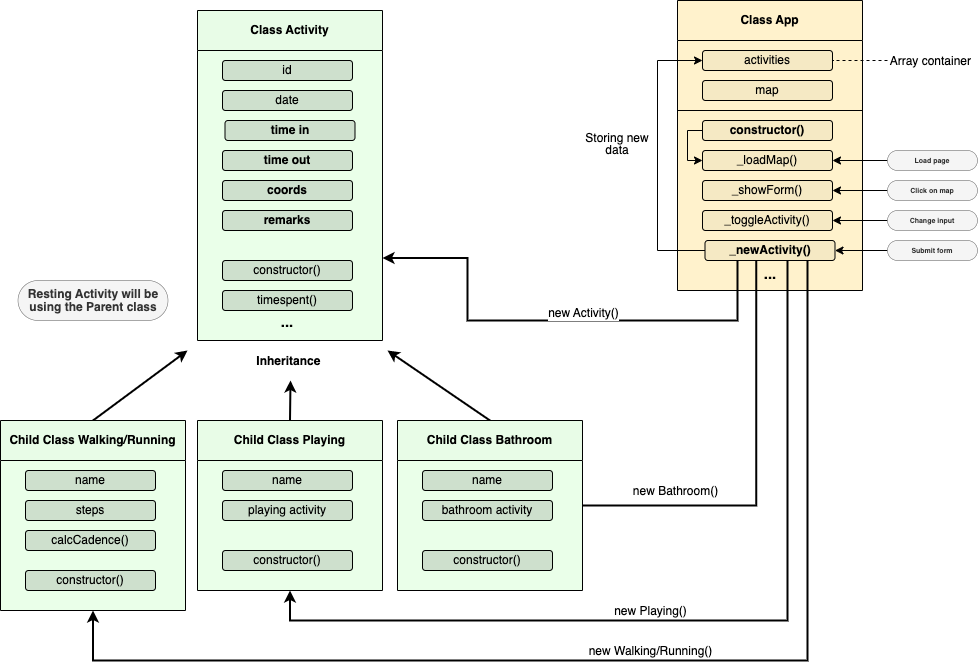

The diagram above was exported from draw.io. Its source (the exported page's mxGraphModel, read from the mxfile embedded in the PNG):
<mxGraphModel dx="1050" dy="683" grid="1" gridSize="10" guides="1" tooltips="1" connect="1" arrows="1" fold="1" page="1" pageScale="1" pageWidth="850" pageHeight="1100" math="0" shadow="0">
  <root>
    <mxCell id="0" />
    <mxCell id="1" parent="0" />
    <mxCell id="cAoCI0510DSQHPywyCOR-6" value="Class Activity" style="swimlane;whiteSpace=wrap;html=1;fillColor=#E8FCE7;strokeColor=#000000;startSize=40;gradientColor=none;swimlaneLine=1;swimlaneFillColor=#EAFFE9;" parent="1" vertex="1">
      <mxGeometry x="250" y="150" width="185" height="330" as="geometry" />
    </mxCell>
    <mxCell id="D58U7HcOl8l0I9ofNbEj-1" value="id" style="rounded=1;whiteSpace=wrap;html=1;strokeColor=#000000;fillColor=#CEE0CD;strokeWidth=1;" parent="cAoCI0510DSQHPywyCOR-6" vertex="1">
      <mxGeometry x="25" y="50" width="130" height="20" as="geometry" />
    </mxCell>
    <mxCell id="D58U7HcOl8l0I9ofNbEj-4" value="coords" style="rounded=1;whiteSpace=wrap;html=1;strokeColor=#000000;fillColor=#CEE0CD;strokeWidth=1;fontStyle=1" parent="cAoCI0510DSQHPywyCOR-6" vertex="1">
      <mxGeometry x="25" y="170" width="130" height="20" as="geometry" />
    </mxCell>
    <mxCell id="D58U7HcOl8l0I9ofNbEj-5" value="date" style="rounded=1;whiteSpace=wrap;html=1;strokeColor=#000000;fillColor=#CEE0CD;strokeWidth=1;" parent="cAoCI0510DSQHPywyCOR-6" vertex="1">
      <mxGeometry x="25" y="80" width="130" height="20" as="geometry" />
    </mxCell>
    <mxCell id="D58U7HcOl8l0I9ofNbEj-3" value="time out" style="rounded=1;whiteSpace=wrap;html=1;strokeColor=#000000;fillColor=#CEE0CD;strokeWidth=1;fontStyle=1" parent="cAoCI0510DSQHPywyCOR-6" vertex="1">
      <mxGeometry x="25" y="140" width="130" height="20" as="geometry" />
    </mxCell>
    <mxCell id="D58U7HcOl8l0I9ofNbEj-2" value="time in" style="rounded=1;whiteSpace=wrap;html=1;strokeColor=#000000;fillColor=#CEE0CD;strokeWidth=1;fontStyle=1" parent="cAoCI0510DSQHPywyCOR-6" vertex="1">
      <mxGeometry x="27.5" y="110" width="130" height="20" as="geometry" />
    </mxCell>
    <mxCell id="D58U7HcOl8l0I9ofNbEj-8" value="&lt;span style=&quot;font-weight: normal;&quot;&gt;constructor()&lt;/span&gt;" style="rounded=1;whiteSpace=wrap;html=1;strokeColor=#000000;fillColor=#CEE0CD;strokeWidth=1;fontStyle=1" parent="cAoCI0510DSQHPywyCOR-6" vertex="1">
      <mxGeometry x="25" y="250" width="130" height="20" as="geometry" />
    </mxCell>
    <mxCell id="D58U7HcOl8l0I9ofNbEj-39" value="remarks" style="rounded=1;whiteSpace=wrap;html=1;strokeColor=#000000;fillColor=#CEE0CD;strokeWidth=1;fontStyle=1" parent="cAoCI0510DSQHPywyCOR-6" vertex="1">
      <mxGeometry x="25" y="200" width="130" height="20" as="geometry" />
    </mxCell>
    <mxCell id="D58U7HcOl8l0I9ofNbEj-6" value="timespent()" style="rounded=1;whiteSpace=wrap;html=1;strokeColor=#000000;fillColor=#CEE0CD;strokeWidth=1;fontStyle=0" parent="cAoCI0510DSQHPywyCOR-6" vertex="1">
      <mxGeometry x="25" y="280" width="130" height="20" as="geometry" />
    </mxCell>
    <mxCell id="fVAuJRDm_-f9EUYe4lIn-12" value="&lt;p style=&quot;line-height: 0%;&quot;&gt;&lt;font size=&quot;1&quot; style=&quot;&quot;&gt;&lt;b style=&quot;font-size: 15px;&quot;&gt;...&lt;/b&gt;&lt;/font&gt;&lt;/p&gt;" style="text;html=1;strokeColor=none;fillColor=none;align=center;verticalAlign=middle;whiteSpace=wrap;rounded=0;glass=1;fontSize=12;" parent="cAoCI0510DSQHPywyCOR-6" vertex="1">
      <mxGeometry x="75" y="304" width="30" height="15" as="geometry" />
    </mxCell>
    <mxCell id="D58U7HcOl8l0I9ofNbEj-25" style="edgeStyle=none;rounded=0;orthogonalLoop=1;jettySize=auto;html=1;exitX=0;exitY=0.5;exitDx=0;exitDy=0;endArrow=none;endFill=0;entryX=1;entryY=0.5;entryDx=0;entryDy=0;" parent="1" source="D58U7HcOl8l0I9ofNbEj-15" target="D58U7HcOl8l0I9ofNbEj-15" edge="1">
      <mxGeometry relative="1" as="geometry">
        <mxPoint x="480" y="644.955223880597" as="targetPoint" />
      </mxGeometry>
    </mxCell>
    <mxCell id="fVAuJRDm_-f9EUYe4lIn-5" style="edgeStyle=none;rounded=0;orthogonalLoop=1;jettySize=auto;html=1;exitX=0.5;exitY=0;exitDx=0;exitDy=0;strokeWidth=2;fontSize=12;" parent="1" source="D58U7HcOl8l0I9ofNbEj-15" edge="1">
      <mxGeometry relative="1" as="geometry">
        <mxPoint x="440" y="490" as="targetPoint" />
      </mxGeometry>
    </mxCell>
    <mxCell id="D58U7HcOl8l0I9ofNbEj-15" value="Child Class Bathroom" style="swimlane;whiteSpace=wrap;html=1;fillColor=#E8FCE7;strokeColor=#000000;startSize=40;gradientColor=none;swimlaneLine=1;swimlaneFillColor=#EAFFE9;" parent="1" vertex="1">
      <mxGeometry x="450" y="560" width="185" height="170" as="geometry" />
    </mxCell>
    <mxCell id="D58U7HcOl8l0I9ofNbEj-16" value="name" style="rounded=1;whiteSpace=wrap;html=1;strokeColor=#000000;fillColor=#CEE0CD;strokeWidth=1;" parent="D58U7HcOl8l0I9ofNbEj-15" vertex="1">
      <mxGeometry x="25" y="50" width="130" height="20" as="geometry" />
    </mxCell>
    <mxCell id="D58U7HcOl8l0I9ofNbEj-18" value="bathroom activity" style="rounded=1;whiteSpace=wrap;html=1;strokeColor=#000000;fillColor=#CEE0CD;strokeWidth=1;" parent="D58U7HcOl8l0I9ofNbEj-15" vertex="1">
      <mxGeometry x="25" y="80" width="130" height="20" as="geometry" />
    </mxCell>
    <mxCell id="D58U7HcOl8l0I9ofNbEj-22" value="&lt;span style=&quot;font-weight: normal;&quot;&gt;constructor()&lt;/span&gt;" style="rounded=1;whiteSpace=wrap;html=1;strokeColor=#000000;fillColor=#CEE0CD;strokeWidth=1;fontStyle=1" parent="D58U7HcOl8l0I9ofNbEj-15" vertex="1">
      <mxGeometry x="25" y="130" width="130" height="20" as="geometry" />
    </mxCell>
    <mxCell id="fVAuJRDm_-f9EUYe4lIn-3" style="rounded=0;orthogonalLoop=1;jettySize=auto;html=1;exitX=0.5;exitY=0;exitDx=0;exitDy=0;fontSize=12;strokeWidth=2;" parent="1" source="D58U7HcOl8l0I9ofNbEj-28" edge="1">
      <mxGeometry relative="1" as="geometry">
        <mxPoint x="240" y="490" as="targetPoint" />
      </mxGeometry>
    </mxCell>
    <mxCell id="D58U7HcOl8l0I9ofNbEj-28" value="Child Class Walking/Running" style="swimlane;whiteSpace=wrap;html=1;fillColor=#E8FCE7;strokeColor=#000000;startSize=40;gradientColor=none;swimlaneLine=1;swimlaneFillColor=#EAFFE9;" parent="1" vertex="1">
      <mxGeometry x="53" y="560" width="185" height="190" as="geometry" />
    </mxCell>
    <mxCell id="D58U7HcOl8l0I9ofNbEj-29" value="name" style="rounded=1;whiteSpace=wrap;html=1;strokeColor=#000000;fillColor=#CEE0CD;strokeWidth=1;" parent="D58U7HcOl8l0I9ofNbEj-28" vertex="1">
      <mxGeometry x="25" y="50" width="130" height="20" as="geometry" />
    </mxCell>
    <mxCell id="D58U7HcOl8l0I9ofNbEj-30" value="steps" style="rounded=1;whiteSpace=wrap;html=1;strokeColor=#000000;fillColor=#CEE0CD;strokeWidth=1;" parent="D58U7HcOl8l0I9ofNbEj-28" vertex="1">
      <mxGeometry x="25" y="80" width="130" height="20" as="geometry" />
    </mxCell>
    <mxCell id="D58U7HcOl8l0I9ofNbEj-31" value="&lt;span style=&quot;font-weight: normal;&quot;&gt;constructor()&lt;/span&gt;" style="rounded=1;whiteSpace=wrap;html=1;strokeColor=#000000;fillColor=#CEE0CD;strokeWidth=1;fontStyle=1" parent="D58U7HcOl8l0I9ofNbEj-28" vertex="1">
      <mxGeometry x="25" y="150" width="130" height="20" as="geometry" />
    </mxCell>
    <mxCell id="D58U7HcOl8l0I9ofNbEj-32" value="calcCadence()" style="rounded=1;whiteSpace=wrap;html=1;strokeColor=#000000;fillColor=#CEE0CD;strokeWidth=1;" parent="D58U7HcOl8l0I9ofNbEj-28" vertex="1">
      <mxGeometry x="25" y="110" width="130" height="20" as="geometry" />
    </mxCell>
    <mxCell id="fVAuJRDm_-f9EUYe4lIn-4" style="edgeStyle=none;rounded=0;orthogonalLoop=1;jettySize=auto;html=1;exitX=0.5;exitY=0;exitDx=0;exitDy=0;strokeWidth=2;fontSize=12;" parent="1" source="D58U7HcOl8l0I9ofNbEj-33" edge="1">
      <mxGeometry relative="1" as="geometry">
        <mxPoint x="343" y="520" as="targetPoint" />
      </mxGeometry>
    </mxCell>
    <mxCell id="D58U7HcOl8l0I9ofNbEj-33" value="Child Class Playing" style="swimlane;whiteSpace=wrap;html=1;fillColor=#E8FCE7;strokeColor=#000000;startSize=40;gradientColor=none;swimlaneLine=1;swimlaneFillColor=#EAFFE9;" parent="1" vertex="1">
      <mxGeometry x="250" y="560" width="185" height="170" as="geometry" />
    </mxCell>
    <mxCell id="D58U7HcOl8l0I9ofNbEj-34" value="name" style="rounded=1;whiteSpace=wrap;html=1;strokeColor=#000000;fillColor=#CEE0CD;strokeWidth=1;" parent="D58U7HcOl8l0I9ofNbEj-33" vertex="1">
      <mxGeometry x="25" y="50" width="130" height="20" as="geometry" />
    </mxCell>
    <mxCell id="D58U7HcOl8l0I9ofNbEj-36" value="&lt;span style=&quot;font-weight: normal;&quot;&gt;constructor()&lt;/span&gt;" style="rounded=1;whiteSpace=wrap;html=1;strokeColor=#000000;fillColor=#CEE0CD;strokeWidth=1;fontStyle=1" parent="D58U7HcOl8l0I9ofNbEj-33" vertex="1">
      <mxGeometry x="25" y="130" width="130" height="20" as="geometry" />
    </mxCell>
    <mxCell id="D58U7HcOl8l0I9ofNbEj-38" value="playing activity" style="rounded=1;whiteSpace=wrap;html=1;strokeColor=#000000;fillColor=#CEE0CD;strokeWidth=1;" parent="D58U7HcOl8l0I9ofNbEj-33" vertex="1">
      <mxGeometry x="25" y="80" width="130" height="20" as="geometry" />
    </mxCell>
    <mxCell id="D58U7HcOl8l0I9ofNbEj-44" value="Class App" style="swimlane;whiteSpace=wrap;html=1;fillColor=#FFF2CC;strokeColor=#000000;startSize=40;swimlaneLine=1;swimlaneFillColor=#FFF2CC;" parent="1" vertex="1">
      <mxGeometry x="730" y="140" width="185" height="290" as="geometry" />
    </mxCell>
    <mxCell id="D58U7HcOl8l0I9ofNbEj-45" value="activities" style="rounded=1;whiteSpace=wrap;html=1;strokeColor=#000000;fillColor=#F5E9C4;strokeWidth=1;" parent="D58U7HcOl8l0I9ofNbEj-44" vertex="1">
      <mxGeometry x="25" y="50" width="130" height="20" as="geometry" />
    </mxCell>
    <mxCell id="jIUro-WE35EA_a7bD7OA-1" value="map" style="rounded=1;whiteSpace=wrap;html=1;strokeColor=#000000;fillColor=#F5E9C4;strokeWidth=1;" parent="D58U7HcOl8l0I9ofNbEj-44" vertex="1">
      <mxGeometry x="25" y="80" width="130" height="20" as="geometry" />
    </mxCell>
    <mxCell id="fVAuJRDm_-f9EUYe4lIn-7" style="edgeStyle=orthogonalEdgeStyle;rounded=0;orthogonalLoop=1;jettySize=auto;html=1;exitX=0;exitY=0.5;exitDx=0;exitDy=0;entryX=0;entryY=0.5;entryDx=0;entryDy=0;strokeWidth=1;fontSize=12;" parent="D58U7HcOl8l0I9ofNbEj-44" source="jIUro-WE35EA_a7bD7OA-2" target="jIUro-WE35EA_a7bD7OA-5" edge="1">
      <mxGeometry relative="1" as="geometry">
        <Array as="points">
          <mxPoint x="10" y="130" />
          <mxPoint x="10" y="160" />
        </Array>
      </mxGeometry>
    </mxCell>
    <mxCell id="jIUro-WE35EA_a7bD7OA-2" value="&lt;b&gt;constructor()&lt;/b&gt;" style="rounded=1;whiteSpace=wrap;html=1;strokeColor=#000000;fillColor=#F5E9C4;strokeWidth=1;" parent="D58U7HcOl8l0I9ofNbEj-44" vertex="1">
      <mxGeometry x="25" y="120" width="130" height="20" as="geometry" />
    </mxCell>
    <mxCell id="jIUro-WE35EA_a7bD7OA-5" value="_loadMap()" style="rounded=1;whiteSpace=wrap;html=1;strokeColor=#000000;fillColor=#F5E9C4;strokeWidth=1;" parent="D58U7HcOl8l0I9ofNbEj-44" vertex="1">
      <mxGeometry x="25" y="150" width="130" height="20" as="geometry" />
    </mxCell>
    <mxCell id="jIUro-WE35EA_a7bD7OA-6" value="_showForm()" style="rounded=1;whiteSpace=wrap;html=1;strokeColor=#000000;fillColor=#F5E9C4;strokeWidth=1;" parent="D58U7HcOl8l0I9ofNbEj-44" vertex="1">
      <mxGeometry x="25" y="180" width="130" height="20" as="geometry" />
    </mxCell>
    <mxCell id="jIUro-WE35EA_a7bD7OA-7" value="_toggleActivity()" style="rounded=1;whiteSpace=wrap;html=1;strokeColor=#000000;fillColor=#F5E9C4;strokeWidth=1;" parent="D58U7HcOl8l0I9ofNbEj-44" vertex="1">
      <mxGeometry x="25" y="210" width="130" height="20" as="geometry" />
    </mxCell>
    <mxCell id="fVAuJRDm_-f9EUYe4lIn-8" style="edgeStyle=orthogonalEdgeStyle;rounded=0;orthogonalLoop=1;jettySize=auto;html=1;exitX=0;exitY=0.5;exitDx=0;exitDy=0;entryX=0;entryY=0.5;entryDx=0;entryDy=0;strokeWidth=1;fontSize=12;" parent="D58U7HcOl8l0I9ofNbEj-44" source="jIUro-WE35EA_a7bD7OA-8" target="D58U7HcOl8l0I9ofNbEj-45" edge="1">
      <mxGeometry relative="1" as="geometry">
        <Array as="points">
          <mxPoint x="-20" y="250" />
          <mxPoint x="-20" y="60" />
        </Array>
      </mxGeometry>
    </mxCell>
    <mxCell id="jIUro-WE35EA_a7bD7OA-8" value="&lt;b&gt;_newActivity()&lt;/b&gt;" style="rounded=1;whiteSpace=wrap;html=1;strokeColor=#000000;fillColor=#F5E9C4;strokeWidth=1;" parent="D58U7HcOl8l0I9ofNbEj-44" vertex="1">
      <mxGeometry x="27.5" y="240" width="130" height="20" as="geometry" />
    </mxCell>
    <mxCell id="fVAuJRDm_-f9EUYe4lIn-13" value="&lt;p style=&quot;line-height: 0%;&quot;&gt;&lt;font size=&quot;1&quot; style=&quot;&quot;&gt;&lt;b style=&quot;font-size: 15px;&quot;&gt;...&lt;/b&gt;&lt;/font&gt;&lt;/p&gt;" style="text;html=1;strokeColor=none;fillColor=none;align=center;verticalAlign=middle;whiteSpace=wrap;rounded=0;glass=1;fontSize=12;" parent="D58U7HcOl8l0I9ofNbEj-44" vertex="1">
      <mxGeometry x="78" y="266" width="30" height="15" as="geometry" />
    </mxCell>
    <mxCell id="jIUro-WE35EA_a7bD7OA-3" style="edgeStyle=none;rounded=0;orthogonalLoop=1;jettySize=auto;html=1;endArrow=none;endFill=0;entryX=1;entryY=0.25;entryDx=0;entryDy=0;" parent="1" target="D58U7HcOl8l0I9ofNbEj-44" edge="1">
      <mxGeometry relative="1" as="geometry">
        <mxPoint x="730" y="250" as="sourcePoint" />
        <mxPoint x="910" y="250" as="targetPoint" />
        <Array as="points">
          <mxPoint x="915" y="250" />
        </Array>
      </mxGeometry>
    </mxCell>
    <mxCell id="jIUro-WE35EA_a7bD7OA-17" style="edgeStyle=none;rounded=0;orthogonalLoop=1;jettySize=auto;html=1;exitX=0;exitY=0.5;exitDx=0;exitDy=0;fontSize=7;endArrow=classic;endFill=1;startArrow=none;startFill=0;" parent="1" source="jIUro-WE35EA_a7bD7OA-10" target="jIUro-WE35EA_a7bD7OA-5" edge="1">
      <mxGeometry relative="1" as="geometry" />
    </mxCell>
    <mxCell id="jIUro-WE35EA_a7bD7OA-10" value="&lt;p style=&quot;line-height: 101%;&quot;&gt;&lt;b&gt;&lt;font style=&quot;font-size: 7px;&quot;&gt;Load page&lt;/font&gt;&lt;/b&gt;&lt;/p&gt;" style="rounded=1;whiteSpace=wrap;html=1;strokeColor=#666666;strokeWidth=0.5;fillColor=#f5f5f5;fontColor=#333333;arcSize=50;" parent="1" vertex="1">
      <mxGeometry x="940" y="290" width="90" height="20" as="geometry" />
    </mxCell>
    <mxCell id="jIUro-WE35EA_a7bD7OA-18" style="edgeStyle=none;rounded=0;orthogonalLoop=1;jettySize=auto;html=1;exitX=0;exitY=0.5;exitDx=0;exitDy=0;entryX=1;entryY=0.5;entryDx=0;entryDy=0;fontSize=7;startArrow=none;startFill=0;endArrow=classic;endFill=1;" parent="1" source="jIUro-WE35EA_a7bD7OA-14" target="jIUro-WE35EA_a7bD7OA-6" edge="1">
      <mxGeometry relative="1" as="geometry" />
    </mxCell>
    <mxCell id="jIUro-WE35EA_a7bD7OA-14" value="&lt;p style=&quot;line-height: 101%;&quot;&gt;&lt;b&gt;&lt;font style=&quot;font-size: 7px;&quot;&gt;Click on map&lt;/font&gt;&lt;/b&gt;&lt;/p&gt;" style="rounded=1;whiteSpace=wrap;html=1;strokeColor=#666666;strokeWidth=0.5;fillColor=#f5f5f5;fontColor=#333333;arcSize=50;" parent="1" vertex="1">
      <mxGeometry x="940" y="320" width="90" height="20" as="geometry" />
    </mxCell>
    <mxCell id="jIUro-WE35EA_a7bD7OA-19" style="edgeStyle=none;rounded=0;orthogonalLoop=1;jettySize=auto;html=1;exitX=0;exitY=0.5;exitDx=0;exitDy=0;entryX=1;entryY=0.5;entryDx=0;entryDy=0;fontSize=7;startArrow=none;startFill=0;endArrow=classic;endFill=1;" parent="1" source="jIUro-WE35EA_a7bD7OA-15" target="jIUro-WE35EA_a7bD7OA-7" edge="1">
      <mxGeometry relative="1" as="geometry" />
    </mxCell>
    <mxCell id="jIUro-WE35EA_a7bD7OA-15" value="&lt;p style=&quot;line-height: 101%;&quot;&gt;&lt;b&gt;&lt;font style=&quot;font-size: 7px;&quot;&gt;Change input&lt;/font&gt;&lt;/b&gt;&lt;/p&gt;" style="rounded=1;whiteSpace=wrap;html=1;strokeColor=#666666;strokeWidth=0.5;fillColor=#f5f5f5;fontColor=#333333;arcSize=50;" parent="1" vertex="1">
      <mxGeometry x="940" y="350" width="90" height="20" as="geometry" />
    </mxCell>
    <mxCell id="jIUro-WE35EA_a7bD7OA-20" style="edgeStyle=none;rounded=0;orthogonalLoop=1;jettySize=auto;html=1;exitX=0;exitY=0.5;exitDx=0;exitDy=0;entryX=1;entryY=0.5;entryDx=0;entryDy=0;fontSize=7;startArrow=none;startFill=0;endArrow=classic;endFill=1;" parent="1" source="jIUro-WE35EA_a7bD7OA-16" target="jIUro-WE35EA_a7bD7OA-8" edge="1">
      <mxGeometry relative="1" as="geometry" />
    </mxCell>
    <mxCell id="jIUro-WE35EA_a7bD7OA-16" value="&lt;p style=&quot;line-height: 101%;&quot;&gt;&lt;b&gt;&lt;font style=&quot;font-size: 7px;&quot;&gt;Submit form&lt;/font&gt;&lt;/b&gt;&lt;/p&gt;" style="rounded=1;whiteSpace=wrap;html=1;strokeColor=#666666;strokeWidth=0.5;fillColor=#f5f5f5;fontColor=#333333;arcSize=50;" parent="1" vertex="1">
      <mxGeometry x="940" y="380" width="90" height="20" as="geometry" />
    </mxCell>
    <mxCell id="fVAuJRDm_-f9EUYe4lIn-1" value="&lt;p style=&quot;line-height: 101%;&quot;&gt;&lt;b&gt;&lt;font style=&quot;font-size: 12px;&quot;&gt;Resting Activity will be using the Parent class&lt;/font&gt;&lt;/b&gt;&lt;/p&gt;" style="rounded=1;whiteSpace=wrap;html=1;strokeColor=#666666;strokeWidth=0.5;fillColor=#f5f5f5;fontColor=#333333;arcSize=50;" parent="1" vertex="1">
      <mxGeometry x="70.5" y="420" width="150" height="40" as="geometry" />
    </mxCell>
    <mxCell id="fVAuJRDm_-f9EUYe4lIn-6" value="&lt;b&gt;Inheritance&amp;nbsp;&lt;/b&gt;" style="text;html=1;strokeColor=none;fillColor=none;align=center;verticalAlign=middle;whiteSpace=wrap;rounded=0;glass=1;fontSize=12;" parent="1" vertex="1">
      <mxGeometry x="312.5" y="486" width="60" height="30" as="geometry" />
    </mxCell>
    <mxCell id="fVAuJRDm_-f9EUYe4lIn-10" style="edgeStyle=orthogonalEdgeStyle;rounded=0;orthogonalLoop=1;jettySize=auto;html=1;exitX=0;exitY=0.5;exitDx=0;exitDy=0;entryX=1;entryY=0.5;entryDx=0;entryDy=0;strokeWidth=1;fontSize=12;endArrow=none;endFill=0;dashed=1;" parent="1" source="fVAuJRDm_-f9EUYe4lIn-9" target="D58U7HcOl8l0I9ofNbEj-45" edge="1">
      <mxGeometry relative="1" as="geometry" />
    </mxCell>
    <mxCell id="fVAuJRDm_-f9EUYe4lIn-9" value="&lt;p style=&quot;line-height: 100%;&quot;&gt;&lt;font style=&quot;font-size: 12px;&quot;&gt;Array container&amp;nbsp;&lt;/font&gt;&lt;/p&gt;" style="text;html=1;strokeColor=none;fillColor=none;align=center;verticalAlign=middle;whiteSpace=wrap;rounded=0;glass=1;fontSize=12;" parent="1" vertex="1">
      <mxGeometry x="940" y="192.5" width="90" height="15" as="geometry" />
    </mxCell>
    <mxCell id="fVAuJRDm_-f9EUYe4lIn-11" value="&lt;p style=&quot;line-height: 100%;&quot;&gt;&lt;font style=&quot;font-size: 12px;&quot;&gt;Storing new data&lt;/font&gt;&lt;/p&gt;" style="text;html=1;strokeColor=none;fillColor=none;align=center;verticalAlign=middle;whiteSpace=wrap;rounded=0;glass=1;fontSize=12;" parent="1" vertex="1">
      <mxGeometry x="635" y="275" width="70" height="15" as="geometry" />
    </mxCell>
    <mxCell id="fVAuJRDm_-f9EUYe4lIn-16" style="edgeStyle=orthogonalEdgeStyle;rounded=0;orthogonalLoop=1;jettySize=auto;html=1;exitX=0.394;exitY=0.987;exitDx=0;exitDy=0;entryX=1;entryY=0.5;entryDx=0;entryDy=0;strokeWidth=2;fontSize=15;endArrow=none;endFill=0;exitPerimeter=0;" parent="1" source="jIUro-WE35EA_a7bD7OA-8" target="D58U7HcOl8l0I9ofNbEj-15" edge="1">
      <mxGeometry relative="1" as="geometry" />
    </mxCell>
    <mxCell id="fVAuJRDm_-f9EUYe4lIn-17" style="edgeStyle=orthogonalEdgeStyle;rounded=0;orthogonalLoop=1;jettySize=auto;html=1;entryX=0.5;entryY=1;entryDx=0;entryDy=0;strokeWidth=2;fontSize=15;endArrow=classic;endFill=1;" parent="1" target="D58U7HcOl8l0I9ofNbEj-33" edge="1">
      <mxGeometry relative="1" as="geometry">
        <mxPoint x="840" y="400" as="sourcePoint" />
        <Array as="points">
          <mxPoint x="840" y="400" />
          <mxPoint x="840" y="760" />
          <mxPoint x="342" y="760" />
        </Array>
      </mxGeometry>
    </mxCell>
    <mxCell id="fVAuJRDm_-f9EUYe4lIn-18" style="edgeStyle=orthogonalEdgeStyle;rounded=0;orthogonalLoop=1;jettySize=auto;html=1;entryX=0.5;entryY=1;entryDx=0;entryDy=0;strokeWidth=2;fontSize=15;endArrow=classic;endFill=1;" parent="1" target="D58U7HcOl8l0I9ofNbEj-28" edge="1">
      <mxGeometry relative="1" as="geometry">
        <mxPoint x="860" y="400" as="sourcePoint" />
        <Array as="points">
          <mxPoint x="860" y="400" />
          <mxPoint x="860" y="800" />
          <mxPoint x="145" y="800" />
        </Array>
      </mxGeometry>
    </mxCell>
    <mxCell id="fVAuJRDm_-f9EUYe4lIn-20" style="edgeStyle=orthogonalEdgeStyle;rounded=0;orthogonalLoop=1;jettySize=auto;html=1;exitX=0.25;exitY=1;exitDx=0;exitDy=0;strokeWidth=2;fontSize=15;endArrow=classic;endFill=1;entryX=1;entryY=0.75;entryDx=0;entryDy=0;" parent="1" source="jIUro-WE35EA_a7bD7OA-8" target="cAoCI0510DSQHPywyCOR-6" edge="1">
      <mxGeometry relative="1" as="geometry">
        <mxPoint x="650" y="460" as="targetPoint" />
        <Array as="points">
          <mxPoint x="790" y="460" />
          <mxPoint x="520" y="460" />
          <mxPoint x="520" y="397" />
        </Array>
      </mxGeometry>
    </mxCell>
    <mxCell id="fVAuJRDm_-f9EUYe4lIn-21" value="&lt;font style=&quot;font-size: 12px;&quot;&gt;new Activity()&lt;/font&gt;" style="edgeLabel;html=1;align=center;verticalAlign=middle;resizable=0;points=[];fontSize=15;" parent="fVAuJRDm_-f9EUYe4lIn-20" connectable="0" vertex="1">
      <mxGeometry x="-0.0756" y="1" relative="1" as="geometry">
        <mxPoint x="6" y="-11" as="offset" />
      </mxGeometry>
    </mxCell>
    <mxCell id="fVAuJRDm_-f9EUYe4lIn-22" value="&lt;font style=&quot;font-size: 12px;&quot;&gt;new Bathroom()&lt;/font&gt;" style="edgeLabel;html=1;align=center;verticalAlign=middle;resizable=0;points=[];fontSize=15;" parent="1" connectable="0" vertex="1">
      <mxGeometry x="730.0007692307693" y="630" as="geometry">
        <mxPoint x="-3" y="-2" as="offset" />
      </mxGeometry>
    </mxCell>
    <mxCell id="fVAuJRDm_-f9EUYe4lIn-23" value="&lt;font style=&quot;font-size: 12px;&quot;&gt;new Playing()&lt;/font&gt;" style="edgeLabel;html=1;align=center;verticalAlign=middle;resizable=0;points=[];fontSize=15;" parent="1" connectable="0" vertex="1">
      <mxGeometry x="705.0007692307693" y="750" as="geometry">
        <mxPoint x="-3" y="-2" as="offset" />
      </mxGeometry>
    </mxCell>
    <mxCell id="fVAuJRDm_-f9EUYe4lIn-24" value="&lt;font style=&quot;font-size: 12px;&quot;&gt;new Walking/Running()&lt;/font&gt;" style="edgeLabel;html=1;align=center;verticalAlign=middle;resizable=0;points=[];fontSize=15;" parent="1" connectable="0" vertex="1">
      <mxGeometry x="705.0007692307693" y="790" as="geometry">
        <mxPoint x="-3" y="-2" as="offset" />
      </mxGeometry>
    </mxCell>
  </root>
</mxGraphModel>